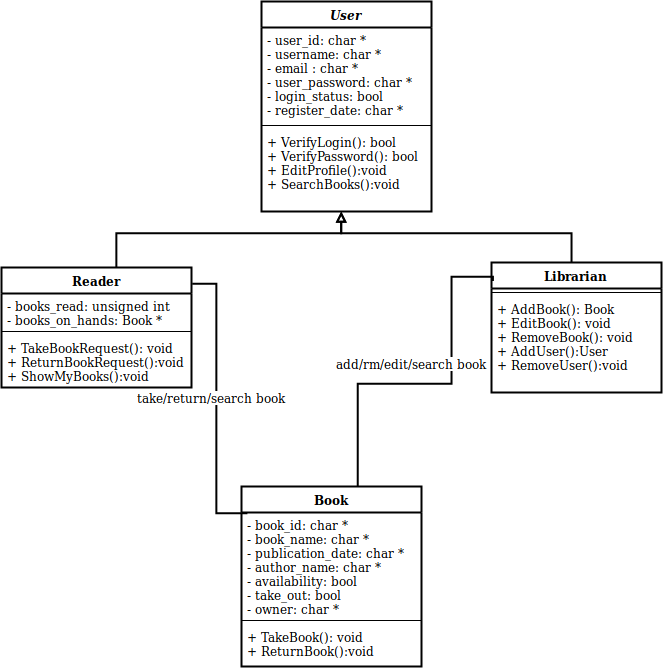

The diagram above was exported from draw.io. Its source (the exported page's mxGraphModel, read from the mxfile embedded in the PNG):
<mxGraphModel dx="981" dy="525" grid="1" gridSize="10" guides="1" tooltips="1" connect="1" arrows="1" fold="1" page="1" pageScale="1" pageWidth="850" pageHeight="1100" math="0" shadow="0">
  <root>
    <mxCell id="Eqa5GQQXvcaujXAJQMeZ-0" />
    <mxCell id="Eqa5GQQXvcaujXAJQMeZ-1" parent="Eqa5GQQXvcaujXAJQMeZ-0" />
    <mxCell id="Eqa5GQQXvcaujXAJQMeZ-2" value="User" style="swimlane;fontStyle=3;align=center;verticalAlign=top;childLayout=stackLayout;horizontal=1;startSize=26;horizontalStack=0;resizeParent=1;resizeParentMax=0;resizeLast=0;collapsible=1;marginBottom=0;strokeWidth=2;" parent="Eqa5GQQXvcaujXAJQMeZ-1" vertex="1">
      <mxGeometry x="360" y="8" width="170" height="210" as="geometry" />
    </mxCell>
    <mxCell id="Eqa5GQQXvcaujXAJQMeZ-3" value="- user_id: char *&#10;- username: char *&#10;- email : char *&#10;- user_password: char *&#10;- login_status: bool&#10;- register_date: char *&#10;" style="text;strokeColor=none;fillColor=none;align=left;verticalAlign=top;spacingLeft=4;spacingRight=4;overflow=hidden;rotatable=0;points=[[0,0.5],[1,0.5]];portConstraint=eastwest;" parent="Eqa5GQQXvcaujXAJQMeZ-2" vertex="1">
      <mxGeometry y="26" width="170" height="94" as="geometry" />
    </mxCell>
    <mxCell id="Eqa5GQQXvcaujXAJQMeZ-4" value="" style="line;strokeWidth=1;fillColor=none;align=left;verticalAlign=middle;spacingTop=-1;spacingLeft=3;spacingRight=3;rotatable=0;labelPosition=right;points=[];portConstraint=eastwest;" parent="Eqa5GQQXvcaujXAJQMeZ-2" vertex="1">
      <mxGeometry y="120" width="170" height="8" as="geometry" />
    </mxCell>
    <mxCell id="Eqa5GQQXvcaujXAJQMeZ-5" value="+ VerifyLogin(): bool&#10;+ VerifyPassword(): bool&#10;+ EditProfile():void&#10;+ SearchBooks():void&#10;" style="text;strokeColor=none;fillColor=none;align=left;verticalAlign=top;spacingLeft=4;spacingRight=4;overflow=hidden;rotatable=0;points=[[0,0.5],[1,0.5]];portConstraint=eastwest;" parent="Eqa5GQQXvcaujXAJQMeZ-2" vertex="1">
      <mxGeometry y="128" width="170" height="82" as="geometry" />
    </mxCell>
    <mxCell id="Eqa5GQQXvcaujXAJQMeZ-22" style="edgeStyle=orthogonalEdgeStyle;rounded=0;orthogonalLoop=1;jettySize=auto;html=1;strokeColor=#000000;strokeWidth=2;endArrow=block;endFill=0;" parent="Eqa5GQQXvcaujXAJQMeZ-1" source="Eqa5GQQXvcaujXAJQMeZ-6" target="Eqa5GQQXvcaujXAJQMeZ-5" edge="1">
      <mxGeometry relative="1" as="geometry">
        <mxPoint x="430" y="280" as="targetPoint" />
        <Array as="points">
          <mxPoint x="670" y="240" />
          <mxPoint x="440" y="240" />
        </Array>
      </mxGeometry>
    </mxCell>
    <mxCell id="Eqa5GQQXvcaujXAJQMeZ-6" value="Librarian" style="swimlane;fontStyle=1;align=center;verticalAlign=top;childLayout=stackLayout;horizontal=1;startSize=26;horizontalStack=0;resizeParent=1;resizeParentMax=0;resizeLast=0;collapsible=1;marginBottom=0;strokeWidth=2;" parent="Eqa5GQQXvcaujXAJQMeZ-1" vertex="1">
      <mxGeometry x="590" y="269" width="170" height="130" as="geometry" />
    </mxCell>
    <mxCell id="Eqa5GQQXvcaujXAJQMeZ-8" value="" style="line;strokeWidth=1;fillColor=none;align=left;verticalAlign=middle;spacingTop=-1;spacingLeft=3;spacingRight=3;rotatable=0;labelPosition=right;points=[];portConstraint=eastwest;" parent="Eqa5GQQXvcaujXAJQMeZ-6" vertex="1">
      <mxGeometry y="26" width="170" height="8" as="geometry" />
    </mxCell>
    <mxCell id="Eqa5GQQXvcaujXAJQMeZ-9" value="+ AddBook(): Book&#10;+ EditBook(): void&#10;+ RemoveBook(): void&#10;+ AddUser():User&#10;+ RemoveUser():void" style="text;strokeColor=none;fillColor=none;align=left;verticalAlign=top;spacingLeft=4;spacingRight=4;overflow=hidden;rotatable=0;points=[[0,0.5],[1,0.5]];portConstraint=eastwest;" parent="Eqa5GQQXvcaujXAJQMeZ-6" vertex="1">
      <mxGeometry y="34" width="170" height="96" as="geometry" />
    </mxCell>
    <mxCell id="fKNzLI9ud7kkz7-4MUTB-19" style="edgeStyle=orthogonalEdgeStyle;rounded=0;orthogonalLoop=1;jettySize=auto;html=1;endArrow=none;endFill=0;strokeColor=#000000;strokeWidth=2;entryX=0.009;entryY=0.143;entryDx=0;entryDy=0;entryPerimeter=0;" parent="Eqa5GQQXvcaujXAJQMeZ-1" source="Eqa5GQQXvcaujXAJQMeZ-18" target="Eqa5GQQXvcaujXAJQMeZ-6" edge="1">
      <mxGeometry relative="1" as="geometry">
        <Array as="points">
          <mxPoint x="456" y="390" />
          <mxPoint x="550" y="390" />
          <mxPoint x="550" y="283" />
        </Array>
      </mxGeometry>
    </mxCell>
    <mxCell id="fKNzLI9ud7kkz7-4MUTB-20" value="add/rm/edit/search book" style="text;html=1;resizable=0;points=[];align=center;verticalAlign=middle;labelBackgroundColor=#ffffff;" parent="fKNzLI9ud7kkz7-4MUTB-19" vertex="1" connectable="0">
      <mxGeometry x="0.5573" y="3" relative="1" as="geometry">
        <mxPoint x="-37" y="55" as="offset" />
      </mxGeometry>
    </mxCell>
    <mxCell id="fKNzLI9ud7kkz7-4MUTB-21" style="edgeStyle=orthogonalEdgeStyle;rounded=0;orthogonalLoop=1;jettySize=auto;html=1;entryX=1.005;entryY=0.132;entryDx=0;entryDy=0;endArrow=none;endFill=0;strokeColor=#000000;strokeWidth=2;entryPerimeter=0;exitX=0.031;exitY=0.149;exitDx=0;exitDy=0;exitPerimeter=0;" parent="Eqa5GQQXvcaujXAJQMeZ-1" source="Eqa5GQQXvcaujXAJQMeZ-18" target="wITDOYDpuhlOldPItzF5-0" edge="1">
      <mxGeometry relative="1" as="geometry">
        <mxPoint x="300.3793103448277" y="277.75862068965523" as="targetPoint" />
      </mxGeometry>
    </mxCell>
    <mxCell id="fKNzLI9ud7kkz7-4MUTB-22" value="take/return/search book" style="text;html=1;resizable=0;points=[];align=center;verticalAlign=middle;labelBackgroundColor=#ffffff;" parent="fKNzLI9ud7kkz7-4MUTB-21" vertex="1" connectable="0">
      <mxGeometry x="0.2218" relative="1" as="geometry">
        <mxPoint x="-5" y="27" as="offset" />
      </mxGeometry>
    </mxCell>
    <mxCell id="Eqa5GQQXvcaujXAJQMeZ-18" value="Book" style="swimlane;fontStyle=1;align=center;verticalAlign=top;childLayout=stackLayout;horizontal=1;startSize=26;horizontalStack=0;resizeParent=1;resizeParentMax=0;resizeLast=0;collapsible=1;marginBottom=0;strokeWidth=2;" parent="Eqa5GQQXvcaujXAJQMeZ-1" vertex="1">
      <mxGeometry x="340" y="493" width="180" height="180" as="geometry" />
    </mxCell>
    <mxCell id="Eqa5GQQXvcaujXAJQMeZ-19" value="- book_id: char *&#10;- book_name: char *&#10;- publication_date: char *&#10;- author_name: char *&#10;- availability: bool&#10;- take_out: bool&#10;- owner: char *&#10;" style="text;strokeColor=none;fillColor=none;align=left;verticalAlign=top;spacingLeft=4;spacingRight=4;overflow=hidden;rotatable=0;points=[[0,0.5],[1,0.5]];portConstraint=eastwest;" parent="Eqa5GQQXvcaujXAJQMeZ-18" vertex="1">
      <mxGeometry y="26" width="180" height="104" as="geometry" />
    </mxCell>
    <mxCell id="Eqa5GQQXvcaujXAJQMeZ-20" value="" style="line;strokeWidth=1;fillColor=none;align=left;verticalAlign=middle;spacingTop=-1;spacingLeft=3;spacingRight=3;rotatable=0;labelPosition=right;points=[];portConstraint=eastwest;" parent="Eqa5GQQXvcaujXAJQMeZ-18" vertex="1">
      <mxGeometry y="130" width="180" height="8" as="geometry" />
    </mxCell>
    <mxCell id="Eqa5GQQXvcaujXAJQMeZ-21" value="+ TakeBook(): void&#10;+ ReturnBook():void&#10;" style="text;strokeColor=none;fillColor=none;align=left;verticalAlign=top;spacingLeft=4;spacingRight=4;overflow=hidden;rotatable=0;points=[[0,0.5],[1,0.5]];portConstraint=eastwest;" parent="Eqa5GQQXvcaujXAJQMeZ-18" vertex="1">
      <mxGeometry y="138" width="180" height="42" as="geometry" />
    </mxCell>
    <mxCell id="fKNzLI9ud7kkz7-4MUTB-11" style="edgeStyle=orthogonalEdgeStyle;rounded=0;orthogonalLoop=1;jettySize=auto;html=1;endArrow=block;endFill=0;strokeColor=#000000;strokeWidth=2;" parent="Eqa5GQQXvcaujXAJQMeZ-1" source="wITDOYDpuhlOldPItzF5-0" target="Eqa5GQQXvcaujXAJQMeZ-5" edge="1">
      <mxGeometry relative="1" as="geometry">
        <mxPoint x="214.8620689655172" y="269" as="sourcePoint" />
        <mxPoint x="410" y="260" as="targetPoint" />
        <Array as="points">
          <mxPoint x="215" y="240" />
          <mxPoint x="440" y="240" />
        </Array>
      </mxGeometry>
    </mxCell>
    <mxCell id="wITDOYDpuhlOldPItzF5-0" value="Reader" style="swimlane;fontStyle=1;align=center;verticalAlign=top;childLayout=stackLayout;horizontal=1;startSize=26;horizontalStack=0;resizeParent=1;resizeParentMax=0;resizeLast=0;collapsible=1;marginBottom=0;strokeWidth=2;" parent="Eqa5GQQXvcaujXAJQMeZ-1" vertex="1">
      <mxGeometry x="100" y="274" width="190" height="120" as="geometry" />
    </mxCell>
    <mxCell id="wITDOYDpuhlOldPItzF5-1" value="- books_read: unsigned int&#10;- books_on_hands: Book *&#10;" style="text;strokeColor=none;fillColor=none;align=left;verticalAlign=top;spacingLeft=4;spacingRight=4;overflow=hidden;rotatable=0;points=[[0,0.5],[1,0.5]];portConstraint=eastwest;" parent="wITDOYDpuhlOldPItzF5-0" vertex="1">
      <mxGeometry y="26" width="190" height="34" as="geometry" />
    </mxCell>
    <mxCell id="wITDOYDpuhlOldPItzF5-2" value="" style="line;strokeWidth=1;fillColor=none;align=left;verticalAlign=middle;spacingTop=-1;spacingLeft=3;spacingRight=3;rotatable=0;labelPosition=right;points=[];portConstraint=eastwest;" parent="wITDOYDpuhlOldPItzF5-0" vertex="1">
      <mxGeometry y="60" width="190" height="8" as="geometry" />
    </mxCell>
    <mxCell id="wITDOYDpuhlOldPItzF5-3" value="+ TakeBookRequest(): void&#10;+ ReturnBookRequest():void&#10;+ ShowMyBooks():void&#10;" style="text;strokeColor=none;fillColor=none;align=left;verticalAlign=top;spacingLeft=4;spacingRight=4;overflow=hidden;rotatable=0;points=[[0,0.5],[1,0.5]];portConstraint=eastwest;" parent="wITDOYDpuhlOldPItzF5-0" vertex="1">
      <mxGeometry y="68" width="190" height="52" as="geometry" />
    </mxCell>
  </root>
</mxGraphModel>